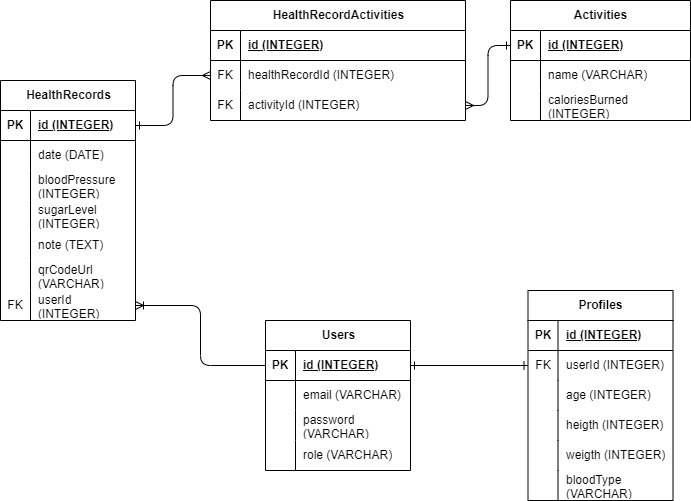

The diagram above was exported from draw.io. Its source (the exported page's mxGraphModel, read from the mxfile embedded in the PNG):
<mxGraphModel dx="722" dy="568" grid="1" gridSize="10" guides="1" tooltips="1" connect="1" arrows="1" fold="1" page="1" pageScale="1" pageWidth="850" pageHeight="1100" math="0" shadow="0">
  <root>
    <mxCell id="0" />
    <mxCell id="1" parent="0" />
    <mxCell id="2" value="Users" style="shape=table;startSize=30;container=1;collapsible=1;childLayout=tableLayout;fixedRows=1;rowLines=0;fontStyle=1;align=center;resizeLast=1;html=1;" parent="1" vertex="1">
      <mxGeometry x="315" y="690" width="145" height="150" as="geometry" />
    </mxCell>
    <mxCell id="3" value="" style="shape=tableRow;horizontal=0;startSize=0;swimlaneHead=0;swimlaneBody=0;fillColor=none;collapsible=0;dropTarget=0;points=[[0,0.5],[1,0.5]];portConstraint=eastwest;top=0;left=0;right=0;bottom=1;" parent="2" vertex="1">
      <mxGeometry y="30" width="145" height="30" as="geometry" />
    </mxCell>
    <mxCell id="4" value="PK" style="shape=partialRectangle;connectable=0;fillColor=none;top=0;left=0;bottom=0;right=0;fontStyle=1;overflow=hidden;whiteSpace=wrap;html=1;" parent="3" vertex="1">
      <mxGeometry width="30" height="30" as="geometry">
        <mxRectangle width="30" height="30" as="alternateBounds" />
      </mxGeometry>
    </mxCell>
    <mxCell id="5" value="id (INTEGER)" style="shape=partialRectangle;connectable=0;fillColor=none;top=0;left=0;bottom=0;right=0;align=left;spacingLeft=6;fontStyle=5;overflow=hidden;whiteSpace=wrap;html=1;" parent="3" vertex="1">
      <mxGeometry x="30" width="115" height="30" as="geometry">
        <mxRectangle width="115" height="30" as="alternateBounds" />
      </mxGeometry>
    </mxCell>
    <mxCell id="6" value="" style="shape=tableRow;horizontal=0;startSize=0;swimlaneHead=0;swimlaneBody=0;fillColor=none;collapsible=0;dropTarget=0;points=[[0,0.5],[1,0.5]];portConstraint=eastwest;top=0;left=0;right=0;bottom=0;" parent="2" vertex="1">
      <mxGeometry y="60" width="145" height="30" as="geometry" />
    </mxCell>
    <mxCell id="7" value="" style="shape=partialRectangle;connectable=0;fillColor=none;top=0;left=0;bottom=0;right=0;editable=1;overflow=hidden;whiteSpace=wrap;html=1;" parent="6" vertex="1">
      <mxGeometry width="30" height="30" as="geometry">
        <mxRectangle width="30" height="30" as="alternateBounds" />
      </mxGeometry>
    </mxCell>
    <mxCell id="8" value="email (VARCHAR)" style="shape=partialRectangle;connectable=0;fillColor=none;top=0;left=0;bottom=0;right=0;align=left;spacingLeft=6;overflow=hidden;whiteSpace=wrap;html=1;" parent="6" vertex="1">
      <mxGeometry x="30" width="115" height="30" as="geometry">
        <mxRectangle width="115" height="30" as="alternateBounds" />
      </mxGeometry>
    </mxCell>
    <mxCell id="9" value="" style="shape=tableRow;horizontal=0;startSize=0;swimlaneHead=0;swimlaneBody=0;fillColor=none;collapsible=0;dropTarget=0;points=[[0,0.5],[1,0.5]];portConstraint=eastwest;top=0;left=0;right=0;bottom=0;" parent="2" vertex="1">
      <mxGeometry y="90" width="145" height="30" as="geometry" />
    </mxCell>
    <mxCell id="10" value="" style="shape=partialRectangle;connectable=0;fillColor=none;top=0;left=0;bottom=0;right=0;editable=1;overflow=hidden;whiteSpace=wrap;html=1;" parent="9" vertex="1">
      <mxGeometry width="30" height="30" as="geometry">
        <mxRectangle width="30" height="30" as="alternateBounds" />
      </mxGeometry>
    </mxCell>
    <mxCell id="11" value="password (VARCHAR)" style="shape=partialRectangle;connectable=0;fillColor=none;top=0;left=0;bottom=0;right=0;align=left;spacingLeft=6;overflow=hidden;whiteSpace=wrap;html=1;" parent="9" vertex="1">
      <mxGeometry x="30" width="115" height="30" as="geometry">
        <mxRectangle width="115" height="30" as="alternateBounds" />
      </mxGeometry>
    </mxCell>
    <mxCell id="12" value="" style="shape=tableRow;horizontal=0;startSize=0;swimlaneHead=0;swimlaneBody=0;fillColor=none;collapsible=0;dropTarget=0;points=[[0,0.5],[1,0.5]];portConstraint=eastwest;top=0;left=0;right=0;bottom=0;" parent="2" vertex="1">
      <mxGeometry y="120" width="145" height="30" as="geometry" />
    </mxCell>
    <mxCell id="13" value="" style="shape=partialRectangle;connectable=0;fillColor=none;top=0;left=0;bottom=0;right=0;editable=1;overflow=hidden;whiteSpace=wrap;html=1;" parent="12" vertex="1">
      <mxGeometry width="30" height="30" as="geometry">
        <mxRectangle width="30" height="30" as="alternateBounds" />
      </mxGeometry>
    </mxCell>
    <mxCell id="14" value="role (VARCHAR)" style="shape=partialRectangle;connectable=0;fillColor=none;top=0;left=0;bottom=0;right=0;align=left;spacingLeft=6;overflow=hidden;whiteSpace=wrap;html=1;" parent="12" vertex="1">
      <mxGeometry x="30" width="115" height="30" as="geometry">
        <mxRectangle width="115" height="30" as="alternateBounds" />
      </mxGeometry>
    </mxCell>
    <mxCell id="15" value="Profiles" style="shape=table;startSize=30;container=1;collapsible=1;childLayout=tableLayout;fixedRows=1;rowLines=0;fontStyle=1;align=center;resizeLast=1;html=1;" parent="1" vertex="1">
      <mxGeometry x="577.5" y="660" width="145" height="210" as="geometry" />
    </mxCell>
    <mxCell id="16" value="" style="shape=tableRow;horizontal=0;startSize=0;swimlaneHead=0;swimlaneBody=0;fillColor=none;collapsible=0;dropTarget=0;points=[[0,0.5],[1,0.5]];portConstraint=eastwest;top=0;left=0;right=0;bottom=1;" parent="15" vertex="1">
      <mxGeometry y="30" width="145" height="30" as="geometry" />
    </mxCell>
    <mxCell id="17" value="PK" style="shape=partialRectangle;connectable=0;fillColor=none;top=0;left=0;bottom=0;right=0;fontStyle=1;overflow=hidden;whiteSpace=wrap;html=1;" parent="16" vertex="1">
      <mxGeometry width="30" height="30" as="geometry">
        <mxRectangle width="30" height="30" as="alternateBounds" />
      </mxGeometry>
    </mxCell>
    <mxCell id="18" value="id (INTEGER)" style="shape=partialRectangle;connectable=0;fillColor=none;top=0;left=0;bottom=0;right=0;align=left;spacingLeft=6;fontStyle=5;overflow=hidden;whiteSpace=wrap;html=1;" parent="16" vertex="1">
      <mxGeometry x="30" width="115" height="30" as="geometry">
        <mxRectangle width="115" height="30" as="alternateBounds" />
      </mxGeometry>
    </mxCell>
    <mxCell id="31" value="" style="shape=tableRow;horizontal=0;startSize=0;swimlaneHead=0;swimlaneBody=0;fillColor=none;collapsible=0;dropTarget=0;points=[[0,0.5],[1,0.5]];portConstraint=eastwest;top=0;left=0;right=0;bottom=0;" parent="15" vertex="1">
      <mxGeometry y="60" width="145" height="30" as="geometry" />
    </mxCell>
    <mxCell id="32" value="FK" style="shape=partialRectangle;connectable=0;fillColor=none;top=0;left=0;bottom=0;right=0;editable=1;overflow=hidden;whiteSpace=wrap;html=1;" parent="31" vertex="1">
      <mxGeometry width="30" height="30" as="geometry">
        <mxRectangle width="30" height="30" as="alternateBounds" />
      </mxGeometry>
    </mxCell>
    <mxCell id="33" value="userId (INTEGER)" style="shape=partialRectangle;connectable=0;fillColor=none;top=0;left=0;bottom=0;right=0;align=left;spacingLeft=6;overflow=hidden;whiteSpace=wrap;html=1;" parent="31" vertex="1">
      <mxGeometry x="30" width="115" height="30" as="geometry">
        <mxRectangle width="115" height="30" as="alternateBounds" />
      </mxGeometry>
    </mxCell>
    <mxCell id="19" value="" style="shape=tableRow;horizontal=0;startSize=0;swimlaneHead=0;swimlaneBody=0;fillColor=none;collapsible=0;dropTarget=0;points=[[0,0.5],[1,0.5]];portConstraint=eastwest;top=0;left=0;right=0;bottom=0;" parent="15" vertex="1">
      <mxGeometry y="90" width="145" height="30" as="geometry" />
    </mxCell>
    <mxCell id="20" value="" style="shape=partialRectangle;connectable=0;fillColor=none;top=0;left=0;bottom=0;right=0;editable=1;overflow=hidden;whiteSpace=wrap;html=1;" parent="19" vertex="1">
      <mxGeometry width="30" height="30" as="geometry">
        <mxRectangle width="30" height="30" as="alternateBounds" />
      </mxGeometry>
    </mxCell>
    <mxCell id="21" value="age (INTEGER)" style="shape=partialRectangle;connectable=0;fillColor=none;top=0;left=0;bottom=0;right=0;align=left;spacingLeft=6;overflow=hidden;whiteSpace=wrap;html=1;" parent="19" vertex="1">
      <mxGeometry x="30" width="115" height="30" as="geometry">
        <mxRectangle width="115" height="30" as="alternateBounds" />
      </mxGeometry>
    </mxCell>
    <mxCell id="22" value="" style="shape=tableRow;horizontal=0;startSize=0;swimlaneHead=0;swimlaneBody=0;fillColor=none;collapsible=0;dropTarget=0;points=[[0,0.5],[1,0.5]];portConstraint=eastwest;top=0;left=0;right=0;bottom=0;" parent="15" vertex="1">
      <mxGeometry y="120" width="145" height="30" as="geometry" />
    </mxCell>
    <mxCell id="23" value="" style="shape=partialRectangle;connectable=0;fillColor=none;top=0;left=0;bottom=0;right=0;editable=1;overflow=hidden;whiteSpace=wrap;html=1;" parent="22" vertex="1">
      <mxGeometry width="30" height="30" as="geometry">
        <mxRectangle width="30" height="30" as="alternateBounds" />
      </mxGeometry>
    </mxCell>
    <mxCell id="24" value="heigth (INTEGER)" style="shape=partialRectangle;connectable=0;fillColor=none;top=0;left=0;bottom=0;right=0;align=left;spacingLeft=6;overflow=hidden;whiteSpace=wrap;html=1;" parent="22" vertex="1">
      <mxGeometry x="30" width="115" height="30" as="geometry">
        <mxRectangle width="115" height="30" as="alternateBounds" />
      </mxGeometry>
    </mxCell>
    <mxCell id="25" value="" style="shape=tableRow;horizontal=0;startSize=0;swimlaneHead=0;swimlaneBody=0;fillColor=none;collapsible=0;dropTarget=0;points=[[0,0.5],[1,0.5]];portConstraint=eastwest;top=0;left=0;right=0;bottom=0;" parent="15" vertex="1">
      <mxGeometry y="150" width="145" height="30" as="geometry" />
    </mxCell>
    <mxCell id="26" value="" style="shape=partialRectangle;connectable=0;fillColor=none;top=0;left=0;bottom=0;right=0;editable=1;overflow=hidden;whiteSpace=wrap;html=1;" parent="25" vertex="1">
      <mxGeometry width="30" height="30" as="geometry">
        <mxRectangle width="30" height="30" as="alternateBounds" />
      </mxGeometry>
    </mxCell>
    <mxCell id="27" value="weigth (INTEGER)" style="shape=partialRectangle;connectable=0;fillColor=none;top=0;left=0;bottom=0;right=0;align=left;spacingLeft=6;overflow=hidden;whiteSpace=wrap;html=1;" parent="25" vertex="1">
      <mxGeometry x="30" width="115" height="30" as="geometry">
        <mxRectangle width="115" height="30" as="alternateBounds" />
      </mxGeometry>
    </mxCell>
    <mxCell id="28" value="" style="shape=tableRow;horizontal=0;startSize=0;swimlaneHead=0;swimlaneBody=0;fillColor=none;collapsible=0;dropTarget=0;points=[[0,0.5],[1,0.5]];portConstraint=eastwest;top=0;left=0;right=0;bottom=0;" parent="15" vertex="1">
      <mxGeometry y="180" width="145" height="30" as="geometry" />
    </mxCell>
    <mxCell id="29" value="" style="shape=partialRectangle;connectable=0;fillColor=none;top=0;left=0;bottom=0;right=0;editable=1;overflow=hidden;whiteSpace=wrap;html=1;" parent="28" vertex="1">
      <mxGeometry width="30" height="30" as="geometry">
        <mxRectangle width="30" height="30" as="alternateBounds" />
      </mxGeometry>
    </mxCell>
    <mxCell id="30" value="bloodType (VARCHAR)" style="shape=partialRectangle;connectable=0;fillColor=none;top=0;left=0;bottom=0;right=0;align=left;spacingLeft=6;overflow=hidden;whiteSpace=wrap;html=1;" parent="28" vertex="1">
      <mxGeometry x="30" width="115" height="30" as="geometry">
        <mxRectangle width="115" height="30" as="alternateBounds" />
      </mxGeometry>
    </mxCell>
    <mxCell id="34" style="html=1;entryX=0;entryY=0.5;entryDx=0;entryDy=0;endArrow=ERone;endFill=0;startArrow=ERone;startFill=0;" parent="1" source="3" target="31" edge="1">
      <mxGeometry relative="1" as="geometry" />
    </mxCell>
    <mxCell id="37" value="HealthRecords" style="shape=table;startSize=30;container=1;collapsible=1;childLayout=tableLayout;fixedRows=1;rowLines=0;fontStyle=1;align=center;resizeLast=1;html=1;" parent="1" vertex="1">
      <mxGeometry x="50" y="450" width="135" height="240" as="geometry" />
    </mxCell>
    <mxCell id="38" value="" style="shape=tableRow;horizontal=0;startSize=0;swimlaneHead=0;swimlaneBody=0;fillColor=none;collapsible=0;dropTarget=0;points=[[0,0.5],[1,0.5]];portConstraint=eastwest;top=0;left=0;right=0;bottom=1;" parent="37" vertex="1">
      <mxGeometry y="30" width="135" height="30" as="geometry" />
    </mxCell>
    <mxCell id="39" value="PK" style="shape=partialRectangle;connectable=0;fillColor=none;top=0;left=0;bottom=0;right=0;fontStyle=1;overflow=hidden;whiteSpace=wrap;html=1;" parent="38" vertex="1">
      <mxGeometry width="30" height="30" as="geometry">
        <mxRectangle width="30" height="30" as="alternateBounds" />
      </mxGeometry>
    </mxCell>
    <mxCell id="40" value="id (INTEGER)" style="shape=partialRectangle;connectable=0;fillColor=none;top=0;left=0;bottom=0;right=0;align=left;spacingLeft=6;fontStyle=5;overflow=hidden;whiteSpace=wrap;html=1;" parent="38" vertex="1">
      <mxGeometry x="30" width="105" height="30" as="geometry">
        <mxRectangle width="105" height="30" as="alternateBounds" />
      </mxGeometry>
    </mxCell>
    <mxCell id="41" value="" style="shape=tableRow;horizontal=0;startSize=0;swimlaneHead=0;swimlaneBody=0;fillColor=none;collapsible=0;dropTarget=0;points=[[0,0.5],[1,0.5]];portConstraint=eastwest;top=0;left=0;right=0;bottom=0;" parent="37" vertex="1">
      <mxGeometry y="60" width="135" height="30" as="geometry" />
    </mxCell>
    <mxCell id="42" value="" style="shape=partialRectangle;connectable=0;fillColor=none;top=0;left=0;bottom=0;right=0;editable=1;overflow=hidden;whiteSpace=wrap;html=1;" parent="41" vertex="1">
      <mxGeometry width="30" height="30" as="geometry">
        <mxRectangle width="30" height="30" as="alternateBounds" />
      </mxGeometry>
    </mxCell>
    <mxCell id="43" value="date (DATE)" style="shape=partialRectangle;connectable=0;fillColor=none;top=0;left=0;bottom=0;right=0;align=left;spacingLeft=6;overflow=hidden;whiteSpace=wrap;html=1;" parent="41" vertex="1">
      <mxGeometry x="30" width="105" height="30" as="geometry">
        <mxRectangle width="105" height="30" as="alternateBounds" />
      </mxGeometry>
    </mxCell>
    <mxCell id="44" value="" style="shape=tableRow;horizontal=0;startSize=0;swimlaneHead=0;swimlaneBody=0;fillColor=none;collapsible=0;dropTarget=0;points=[[0,0.5],[1,0.5]];portConstraint=eastwest;top=0;left=0;right=0;bottom=0;" parent="37" vertex="1">
      <mxGeometry y="90" width="135" height="30" as="geometry" />
    </mxCell>
    <mxCell id="45" value="" style="shape=partialRectangle;connectable=0;fillColor=none;top=0;left=0;bottom=0;right=0;editable=1;overflow=hidden;whiteSpace=wrap;html=1;" parent="44" vertex="1">
      <mxGeometry width="30" height="30" as="geometry">
        <mxRectangle width="30" height="30" as="alternateBounds" />
      </mxGeometry>
    </mxCell>
    <mxCell id="46" value="bloodPressure (INTEGER)" style="shape=partialRectangle;connectable=0;fillColor=none;top=0;left=0;bottom=0;right=0;align=left;spacingLeft=6;overflow=hidden;whiteSpace=wrap;html=1;" parent="44" vertex="1">
      <mxGeometry x="30" width="105" height="30" as="geometry">
        <mxRectangle width="105" height="30" as="alternateBounds" />
      </mxGeometry>
    </mxCell>
    <mxCell id="47" value="" style="shape=tableRow;horizontal=0;startSize=0;swimlaneHead=0;swimlaneBody=0;fillColor=none;collapsible=0;dropTarget=0;points=[[0,0.5],[1,0.5]];portConstraint=eastwest;top=0;left=0;right=0;bottom=0;" parent="37" vertex="1">
      <mxGeometry y="120" width="135" height="30" as="geometry" />
    </mxCell>
    <mxCell id="48" value="" style="shape=partialRectangle;connectable=0;fillColor=none;top=0;left=0;bottom=0;right=0;editable=1;overflow=hidden;whiteSpace=wrap;html=1;" parent="47" vertex="1">
      <mxGeometry width="30" height="30" as="geometry">
        <mxRectangle width="30" height="30" as="alternateBounds" />
      </mxGeometry>
    </mxCell>
    <mxCell id="49" value="sugarLevel (INTEGER)" style="shape=partialRectangle;connectable=0;fillColor=none;top=0;left=0;bottom=0;right=0;align=left;spacingLeft=6;overflow=hidden;whiteSpace=wrap;html=1;" parent="47" vertex="1">
      <mxGeometry x="30" width="105" height="30" as="geometry">
        <mxRectangle width="105" height="30" as="alternateBounds" />
      </mxGeometry>
    </mxCell>
    <mxCell id="50" value="" style="shape=tableRow;horizontal=0;startSize=0;swimlaneHead=0;swimlaneBody=0;fillColor=none;collapsible=0;dropTarget=0;points=[[0,0.5],[1,0.5]];portConstraint=eastwest;top=0;left=0;right=0;bottom=0;" parent="37" vertex="1">
      <mxGeometry y="150" width="135" height="30" as="geometry" />
    </mxCell>
    <mxCell id="51" value="" style="shape=partialRectangle;connectable=0;fillColor=none;top=0;left=0;bottom=0;right=0;editable=1;overflow=hidden;whiteSpace=wrap;html=1;" parent="50" vertex="1">
      <mxGeometry width="30" height="30" as="geometry">
        <mxRectangle width="30" height="30" as="alternateBounds" />
      </mxGeometry>
    </mxCell>
    <mxCell id="52" value="note (TEXT)" style="shape=partialRectangle;connectable=0;fillColor=none;top=0;left=0;bottom=0;right=0;align=left;spacingLeft=6;overflow=hidden;whiteSpace=wrap;html=1;" parent="50" vertex="1">
      <mxGeometry x="30" width="105" height="30" as="geometry">
        <mxRectangle width="105" height="30" as="alternateBounds" />
      </mxGeometry>
    </mxCell>
    <mxCell id="53" value="" style="shape=tableRow;horizontal=0;startSize=0;swimlaneHead=0;swimlaneBody=0;fillColor=none;collapsible=0;dropTarget=0;points=[[0,0.5],[1,0.5]];portConstraint=eastwest;top=0;left=0;right=0;bottom=0;" parent="37" vertex="1">
      <mxGeometry y="180" width="135" height="30" as="geometry" />
    </mxCell>
    <mxCell id="54" value="" style="shape=partialRectangle;connectable=0;fillColor=none;top=0;left=0;bottom=0;right=0;editable=1;overflow=hidden;whiteSpace=wrap;html=1;" parent="53" vertex="1">
      <mxGeometry width="30" height="30" as="geometry">
        <mxRectangle width="30" height="30" as="alternateBounds" />
      </mxGeometry>
    </mxCell>
    <mxCell id="55" value="qrCodeUrl (VARCHAR)" style="shape=partialRectangle;connectable=0;fillColor=none;top=0;left=0;bottom=0;right=0;align=left;spacingLeft=6;overflow=hidden;whiteSpace=wrap;html=1;" parent="53" vertex="1">
      <mxGeometry x="30" width="105" height="30" as="geometry">
        <mxRectangle width="105" height="30" as="alternateBounds" />
      </mxGeometry>
    </mxCell>
    <mxCell id="56" value="" style="shape=tableRow;horizontal=0;startSize=0;swimlaneHead=0;swimlaneBody=0;fillColor=none;collapsible=0;dropTarget=0;points=[[0,0.5],[1,0.5]];portConstraint=eastwest;top=0;left=0;right=0;bottom=0;" parent="37" vertex="1">
      <mxGeometry y="210" width="135" height="30" as="geometry" />
    </mxCell>
    <mxCell id="57" value="FK" style="shape=partialRectangle;connectable=0;fillColor=none;top=0;left=0;bottom=0;right=0;editable=1;overflow=hidden;whiteSpace=wrap;html=1;" parent="56" vertex="1">
      <mxGeometry width="30" height="30" as="geometry">
        <mxRectangle width="30" height="30" as="alternateBounds" />
      </mxGeometry>
    </mxCell>
    <mxCell id="58" value="userId (INTEGER)" style="shape=partialRectangle;connectable=0;fillColor=none;top=0;left=0;bottom=0;right=0;align=left;spacingLeft=6;overflow=hidden;whiteSpace=wrap;html=1;" parent="56" vertex="1">
      <mxGeometry x="30" width="105" height="30" as="geometry">
        <mxRectangle width="105" height="30" as="alternateBounds" />
      </mxGeometry>
    </mxCell>
    <mxCell id="59" style="html=1;entryX=1;entryY=0.5;entryDx=0;entryDy=0;endArrow=ERoneToMany;endFill=0;edgeStyle=orthogonalEdgeStyle;" parent="1" source="3" target="56" edge="1">
      <mxGeometry relative="1" as="geometry" />
    </mxCell>
    <mxCell id="60" value="HealthRecordActivities" style="shape=table;startSize=30;container=1;collapsible=1;childLayout=tableLayout;fixedRows=1;rowLines=0;fontStyle=1;align=center;resizeLast=1;html=1;" parent="1" vertex="1">
      <mxGeometry x="260" y="370" width="255" height="120" as="geometry" />
    </mxCell>
    <mxCell id="61" value="" style="shape=tableRow;horizontal=0;startSize=0;swimlaneHead=0;swimlaneBody=0;fillColor=none;collapsible=0;dropTarget=0;points=[[0,0.5],[1,0.5]];portConstraint=eastwest;top=0;left=0;right=0;bottom=1;" parent="60" vertex="1">
      <mxGeometry y="30" width="255" height="30" as="geometry" />
    </mxCell>
    <mxCell id="62" value="PK" style="shape=partialRectangle;connectable=0;fillColor=none;top=0;left=0;bottom=0;right=0;fontStyle=1;overflow=hidden;whiteSpace=wrap;html=1;" parent="61" vertex="1">
      <mxGeometry width="30" height="30" as="geometry">
        <mxRectangle width="30" height="30" as="alternateBounds" />
      </mxGeometry>
    </mxCell>
    <mxCell id="63" value="id (INTEGER)" style="shape=partialRectangle;connectable=0;fillColor=none;top=0;left=0;bottom=0;right=0;align=left;spacingLeft=6;fontStyle=5;overflow=hidden;whiteSpace=wrap;html=1;" parent="61" vertex="1">
      <mxGeometry x="30" width="225" height="30" as="geometry">
        <mxRectangle width="225" height="30" as="alternateBounds" />
      </mxGeometry>
    </mxCell>
    <mxCell id="64" value="" style="shape=tableRow;horizontal=0;startSize=0;swimlaneHead=0;swimlaneBody=0;fillColor=none;collapsible=0;dropTarget=0;points=[[0,0.5],[1,0.5]];portConstraint=eastwest;top=0;left=0;right=0;bottom=0;" parent="60" vertex="1">
      <mxGeometry y="60" width="255" height="30" as="geometry" />
    </mxCell>
    <mxCell id="65" value="FK" style="shape=partialRectangle;connectable=0;fillColor=none;top=0;left=0;bottom=0;right=0;editable=1;overflow=hidden;whiteSpace=wrap;html=1;" parent="64" vertex="1">
      <mxGeometry width="30" height="30" as="geometry">
        <mxRectangle width="30" height="30" as="alternateBounds" />
      </mxGeometry>
    </mxCell>
    <mxCell id="66" value="healthRecordId (INTEGER)" style="shape=partialRectangle;connectable=0;fillColor=none;top=0;left=0;bottom=0;right=0;align=left;spacingLeft=6;overflow=hidden;whiteSpace=wrap;html=1;" parent="64" vertex="1">
      <mxGeometry x="30" width="225" height="30" as="geometry">
        <mxRectangle width="225" height="30" as="alternateBounds" />
      </mxGeometry>
    </mxCell>
    <mxCell id="67" value="" style="shape=tableRow;horizontal=0;startSize=0;swimlaneHead=0;swimlaneBody=0;fillColor=none;collapsible=0;dropTarget=0;points=[[0,0.5],[1,0.5]];portConstraint=eastwest;top=0;left=0;right=0;bottom=0;" parent="60" vertex="1">
      <mxGeometry y="90" width="255" height="30" as="geometry" />
    </mxCell>
    <mxCell id="68" value="FK" style="shape=partialRectangle;connectable=0;fillColor=none;top=0;left=0;bottom=0;right=0;editable=1;overflow=hidden;whiteSpace=wrap;html=1;" parent="67" vertex="1">
      <mxGeometry width="30" height="30" as="geometry">
        <mxRectangle width="30" height="30" as="alternateBounds" />
      </mxGeometry>
    </mxCell>
    <mxCell id="69" value="activityId (INTEGER)" style="shape=partialRectangle;connectable=0;fillColor=none;top=0;left=0;bottom=0;right=0;align=left;spacingLeft=6;overflow=hidden;whiteSpace=wrap;html=1;" parent="67" vertex="1">
      <mxGeometry x="30" width="225" height="30" as="geometry">
        <mxRectangle width="225" height="30" as="alternateBounds" />
      </mxGeometry>
    </mxCell>
    <mxCell id="82" style="edgeStyle=orthogonalEdgeStyle;html=1;entryX=0;entryY=0.5;entryDx=0;entryDy=0;endArrow=ERmany;endFill=0;startArrow=ERone;startFill=0;" parent="1" source="38" target="64" edge="1">
      <mxGeometry relative="1" as="geometry" />
    </mxCell>
    <mxCell id="96" value="Activities" style="shape=table;startSize=30;container=1;collapsible=1;childLayout=tableLayout;fixedRows=1;rowLines=0;fontStyle=1;align=center;resizeLast=1;html=1;" parent="1" vertex="1">
      <mxGeometry x="560" y="370" width="180" height="120" as="geometry" />
    </mxCell>
    <mxCell id="97" value="" style="shape=tableRow;horizontal=0;startSize=0;swimlaneHead=0;swimlaneBody=0;fillColor=none;collapsible=0;dropTarget=0;points=[[0,0.5],[1,0.5]];portConstraint=eastwest;top=0;left=0;right=0;bottom=1;" parent="96" vertex="1">
      <mxGeometry y="30" width="180" height="30" as="geometry" />
    </mxCell>
    <mxCell id="98" value="PK" style="shape=partialRectangle;connectable=0;fillColor=none;top=0;left=0;bottom=0;right=0;fontStyle=1;overflow=hidden;whiteSpace=wrap;html=1;" parent="97" vertex="1">
      <mxGeometry width="30" height="30" as="geometry">
        <mxRectangle width="30" height="30" as="alternateBounds" />
      </mxGeometry>
    </mxCell>
    <mxCell id="99" value="id (INTEGER)" style="shape=partialRectangle;connectable=0;fillColor=none;top=0;left=0;bottom=0;right=0;align=left;spacingLeft=6;fontStyle=5;overflow=hidden;whiteSpace=wrap;html=1;" parent="97" vertex="1">
      <mxGeometry x="30" width="150" height="30" as="geometry">
        <mxRectangle width="150" height="30" as="alternateBounds" />
      </mxGeometry>
    </mxCell>
    <mxCell id="100" value="" style="shape=tableRow;horizontal=0;startSize=0;swimlaneHead=0;swimlaneBody=0;fillColor=none;collapsible=0;dropTarget=0;points=[[0,0.5],[1,0.5]];portConstraint=eastwest;top=0;left=0;right=0;bottom=0;" parent="96" vertex="1">
      <mxGeometry y="60" width="180" height="30" as="geometry" />
    </mxCell>
    <mxCell id="101" value="" style="shape=partialRectangle;connectable=0;fillColor=none;top=0;left=0;bottom=0;right=0;editable=1;overflow=hidden;whiteSpace=wrap;html=1;" parent="100" vertex="1">
      <mxGeometry width="30" height="30" as="geometry">
        <mxRectangle width="30" height="30" as="alternateBounds" />
      </mxGeometry>
    </mxCell>
    <mxCell id="102" value="name (VARCHAR)" style="shape=partialRectangle;connectable=0;fillColor=none;top=0;left=0;bottom=0;right=0;align=left;spacingLeft=6;overflow=hidden;whiteSpace=wrap;html=1;" parent="100" vertex="1">
      <mxGeometry x="30" width="150" height="30" as="geometry">
        <mxRectangle width="150" height="30" as="alternateBounds" />
      </mxGeometry>
    </mxCell>
    <mxCell id="103" value="" style="shape=tableRow;horizontal=0;startSize=0;swimlaneHead=0;swimlaneBody=0;fillColor=none;collapsible=0;dropTarget=0;points=[[0,0.5],[1,0.5]];portConstraint=eastwest;top=0;left=0;right=0;bottom=0;" parent="96" vertex="1">
      <mxGeometry y="90" width="180" height="30" as="geometry" />
    </mxCell>
    <mxCell id="104" value="" style="shape=partialRectangle;connectable=0;fillColor=none;top=0;left=0;bottom=0;right=0;editable=1;overflow=hidden;whiteSpace=wrap;html=1;" parent="103" vertex="1">
      <mxGeometry width="30" height="30" as="geometry">
        <mxRectangle width="30" height="30" as="alternateBounds" />
      </mxGeometry>
    </mxCell>
    <mxCell id="105" value="caloriesBurned (INTEGER)" style="shape=partialRectangle;connectable=0;fillColor=none;top=0;left=0;bottom=0;right=0;align=left;spacingLeft=6;overflow=hidden;whiteSpace=wrap;html=1;" parent="103" vertex="1">
      <mxGeometry x="30" width="150" height="30" as="geometry">
        <mxRectangle width="150" height="30" as="alternateBounds" />
      </mxGeometry>
    </mxCell>
    <mxCell id="109" style="edgeStyle=orthogonalEdgeStyle;html=1;exitX=0;exitY=0.5;exitDx=0;exitDy=0;entryX=1;entryY=0.5;entryDx=0;entryDy=0;endArrow=ERmany;endFill=0;startArrow=ERone;startFill=0;" parent="1" source="97" target="67" edge="1">
      <mxGeometry relative="1" as="geometry" />
    </mxCell>
  </root>
</mxGraphModel>